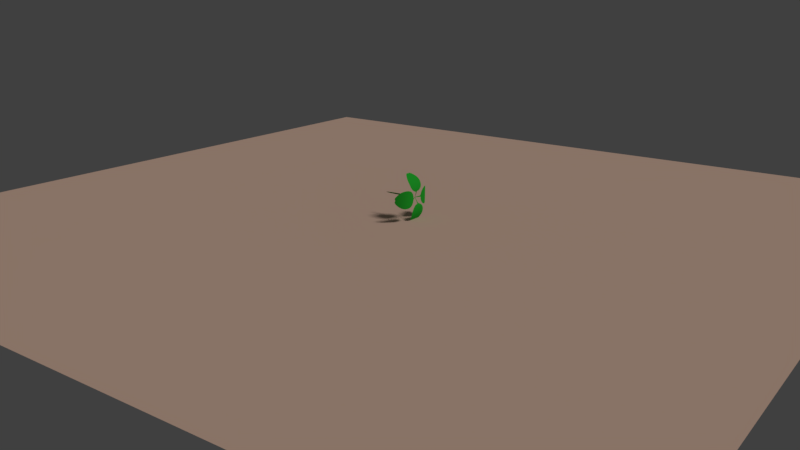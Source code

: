 # Source: 005_020.blend  (saved by Blender 2.79.0; exported with 4.5.12 LTS)
import bpy
from mathutils import Matrix  # noqa: F401  (used for matrix-valued properties, if any)

bpy.ops.wm.read_factory_settings(use_empty=True)
scene = bpy.context.scene
scene.name = 'Scene'

# ---- collections
col_collection_1 = bpy.data.collections.new('Collection 1'); scene.collection.children.link(col_collection_1)

# ---- materials (node trees are filled in below, after node groups)
mat_005 = bpy.data.materials.new('マテリアル.005')
mat_005.alpha_threshold = 0.0
mat_005.diffuse_color = (0.814, 0.559, 0.4331, 1.0)
mat_005.roughness = 0.5
mat_004 = bpy.data.materials.new('マテリアル.004')
mat_004.alpha_threshold = 0.0
mat_004.diffuse_color = (0.02685, 0.2529, 0.02199, 1.0)
mat_004.roughness = 0.5
mat_003 = bpy.data.materials.new('マテリアル.003')
mat_003.alpha_threshold = 0.0
mat_003.diffuse_color = (0.02416, 0.5395, 0.0382, 1.0)
mat_003.roughness = 0.5
mat_x = bpy.data.materials.new('マテリアル')
mat_x.alpha_threshold = 0.0
mat_x.diffuse_color = (0.02439, 0.5382, 0.03763, 1.0)
mat_x.roughness = 0.5
mat_001 = bpy.data.materials.new('マテリアル.001')
mat_001.alpha_threshold = 0.0
mat_001.diffuse_color = (0.02416, 0.5395, 0.0382, 1.0)
mat_001.roughness = 0.5
mat_002 = bpy.data.materials.new('マテリアル.002')
mat_002.alpha_threshold = 0.0
mat_002.diffuse_color = (0.02416, 0.5395, 0.0382, 1.0)
mat_002.roughness = 0.5

# ---- material node trees

# ---- world
world_world = bpy.data.worlds.new('World'); scene.world = world_world
world_world.color = (0.05088, 0.05088, 0.05088)
world_world.use_sun_shadow = False
world_world.sun_shadow_jitter_overblur = 0.0
world_world.cycles.sampling_method = 'MANUAL'

# ---- cameras
cam_camera = bpy.data.cameras.new('Camera')
cam_camera.clip_end = 2000.0
cam_camera.lens = 35.0
cam_camera.sensor_width = 32.0
cam_camera.sensor_height = 18.0
cam_camera.ortho_scale = 7.314
cam_camera.dof.focus_distance = 0.0

# ---- lights
light_lamp = bpy.data.lights.new('Lamp', 'SUN')
light_lamp.transmission_factor = 0.0
light_lamp.cutoff_distance = 30.0
light_lamp.angle = 0.1993
light_lamp.energy = 1.0
light_lamp.shadow_buffer_clip_start = 1.001
light_lamp.shadow_soft_size = 0.1
light_lamp.shadow_cascade_max_distance = 1000.0

# ---- meshes
me_x = bpy.data.meshes.new('平面')
me_x.from_pydata([(-1.0, -1.0, 0.0), (1.0, -1.0, 0.0), (-1.0, 1.0, 0.0), (1.0, 1.0, 0.0)], [], [(0, 1, 3, 2)])
me_x.materials.append(mat_005)
me_x.use_remesh_preserve_volume = False
me_x.use_remesh_preserve_attributes = False
me_x.use_mirror_vertex_groups = False
me_x.update()
me_x_1 = bpy.data.meshes.new('円柱')
me_x_1.from_pydata([(0.0, 1.0, -2.506), (-0.3902, 1.0, 1.109), (0.1951, 0.9808, -2.506), (-0.1952, 0.9808, 1.109), (0.3827, 0.9239, -2.506), (-0.007567, 0.9239, 1.109), (0.5556, 0.8315, -2.506), (0.1653, 0.8315, 1.109), (0.7071, 0.7071, -2.506), (0.3169, 0.7071, 1.109), (0.8315, 0.5556, -2.506), (0.4412, 0.5556, 1.109), (0.9239, 0.3827, -2.506), (0.5336, 0.3827, 1.109), (0.9808, 0.1951, -2.506), (0.5905, 0.1951, 1.109), (1.0, 7.55e-08, -2.506), (0.6098, 7.55e-08, 1.109), (0.9808, -0.1951, -2.506), (0.5905, -0.1951, 1.109), (0.9239, -0.3827, -2.506), (0.5336, -0.3827, 1.109), (0.8315, -0.5556, -2.506), (0.4412, -0.5556, 1.109), (0.7071, -0.7071, -2.506), (0.3169, -0.7071, 1.109), (0.5556, -0.8315, -2.506), (0.1653, -0.8315, 1.109), (0.3827, -0.9239, -2.506), (-0.007567, -0.9239, 1.109), (0.1951, -0.9808, -2.506), (-0.1952, -0.9808, 1.109), (-3.258e-07, -1.0, -2.506), (-0.3903, -1.0, 1.109), (-0.1951, -0.9808, -2.506), (-0.5853, -0.9808, 1.109), (-0.3827, -0.9239, -2.506), (-0.7729, -0.9239, 1.109), (-0.5556, -0.8315, -2.506), (-0.9458, -0.8315, 1.109), (-0.7071, -0.7071, -2.506), (-1.097, -0.7071, 1.109), (-0.8315, -0.5556, -2.506), (-1.222, -0.5556, 1.109), (-0.9239, -0.3827, -2.506), (-1.314, -0.3827, 1.109), (-0.9808, -0.1951, -2.506), (-1.371, -0.1951, 1.109), (-1.0, 9.656e-07, -2.506), (-1.39, 9.656e-07, 1.109), (-0.9808, 0.1951, -2.506), (-1.371, 0.1951, 1.109), (-0.9239, 0.3827, -2.506), (-1.314, 0.3827, 1.109), (-0.8315, 0.5556, -2.506), (-1.222, 0.5556, 1.109), (-0.7071, 0.7071, -2.506), (-1.097, 0.7071, 1.109), (-0.5556, 0.8315, -2.506), (-0.9458, 0.8315, 1.109), (-0.3827, 0.9239, -2.506), (-0.7729, 0.9239, 1.109), (-0.1951, 0.9808, -2.506), (-0.5853, 0.9808, 1.109), (-2.332, 35.26, 0.4294), (-2.328, 35.46, 0.4525), (3.132, 35.17, 0.4285), (3.136, 35.37, 0.4517), (-4.556, 8.499, 1.364), (-4.557, 8.401, 1.395), (4.45, 8.337, 1.363), (4.449, 8.238, 1.394), (12.01, 12.4, 1.394), (14.19, 21.03, 1.261), (12.29, 28.54, 0.9006), (12.29, 28.74, 0.9238), (14.2, 21.15, 1.289), (12.01, 12.38, 1.425), (-11.69, 28.97, 0.9043), (-13.84, 21.54, 1.265), (-11.97, 12.84, 1.398), (-11.97, 12.81, 1.429), (-13.84, 21.66, 1.293), (-11.69, 29.17, 0.9275), (0.9783, 33.78, 0.5332), (-0.1459, 33.8, 0.5334), (-0.1415, 34.0, 0.5565), (0.9827, 33.98, 0.5564), (-0.5764, 8.427, 1.364), (0.5477, 8.407, 1.364), (0.5469, 8.309, 1.394), (-0.5772, 8.329, 1.394), (0.625, 12.58, 1.427), (-0.4992, 12.6, 1.427), (0.7794, 21.4, 1.291), (-0.3448, 21.42, 1.291), (0.9038, 28.95, 0.9255), (-0.2204, 28.97, 0.9257), (0.8994, 28.75, 0.9024), (-0.2248, 28.77, 0.9025), (0.7763, 21.27, 1.263), (-0.3479, 21.29, 1.263), (0.6245, 12.61, 1.396), (-0.4997, 12.63, 1.396), (0.6245, 12.61, 1.396), (0.7763, 21.27, 1.263), (0.8994, 28.75, 0.9024), (0.9783, 33.78, 0.5332), (0.9038, 28.95, 0.9255), (0.7794, 21.4, 1.291), (0.625, 12.58, 1.427), (0.5469, 8.309, 1.394), (0.9827, 33.98, 0.5564), (0.5477, 8.407, 1.364), (-0.7478, -0.535, 1.052), (0.3764, -0.5552, 1.052), (0.3727, -0.8009, 1.077), (-0.7515, -0.7806, 1.077), (1.613, -37.83, 0.4629), (1.607, -38.06, 0.486), (-3.85, -37.69, 0.4629), (-3.856, -37.92, 0.4859), (4.128, -9.144, 1.381), (4.13, -9.053, 1.412), (-4.876, -8.91, 1.381), (-4.874, -8.819, 1.412), (-12.48, -13.32, 1.415), (-14.75, -22.65, 1.286), (-12.93, -30.66, 0.9306), (-12.94, -30.89, 0.9537), (-14.76, -22.8, 1.314), (-12.48, -13.31, 1.446), (11.04, -31.29, 0.931), (13.28, -23.38, 1.287), (11.49, -13.94, 1.415), (11.49, -13.93, 1.446), (13.27, -23.53, 1.314), (11.04, -31.52, 0.9541), (-1.681, -36.25, 0.566), (-0.5569, -36.28, 0.566), (-0.563, -36.51, 0.5891), (-1.687, -36.48, 0.5891), (0.1493, -9.04, 1.381), (-0.9747, -9.011, 1.381), (-0.9725, -8.921, 1.412), (0.1515, -8.95, 1.412), (-1.094, -13.61, 1.446), (0.02952, -13.64, 1.446), (-1.342, -23.15, 1.314), (-0.2184, -23.18, 1.314), (-1.55, -31.19, 0.9539), (-0.4265, -31.22, 0.9539), (-1.544, -30.96, 0.9308), (-0.4204, -30.99, 0.9308), (-1.338, -23.0, 1.286), (-0.2144, -23.03, 1.286), (-1.095, -13.62, 1.415), (0.02935, -13.65, 1.415), (-1.095, -13.62, 1.415), (-1.338, -23.0, 1.286), (-1.544, -30.96, 0.9308), (-1.681, -36.25, 0.566), (-1.55, -31.19, 0.9539), (-1.342, -23.15, 1.314), (-1.094, -13.61, 1.446), (-0.9725, -8.921, 1.412), (-1.687, -36.48, 0.5891), (-0.9747, -9.011, 1.381), (0.4092, 0.9185, 1.068), (-0.7147, 0.9477, 1.068), (-0.7082, 1.202, 1.093), (0.4158, 1.173, 1.093), (38.26, 2.564, 0.6901), (38.46, 2.561, 0.7144), (38.21, -2.901, 0.6893), (38.42, -2.903, 0.7136), (8.578, 4.541, 1.447), (8.454, 4.541, 1.477), (8.508, -4.466, 1.446), (8.384, -4.466, 1.475), (13.0, -11.99, 1.504), (22.49, -14.09, 1.427), (30.85, -12.12, 1.117), (31.05, -12.12, 1.141), (22.61, -14.09, 1.455), (12.96, -11.99, 1.534), (31.03, 11.86, 1.121), (22.71, 13.95, 1.431), (13.19, 11.99, 1.507), (13.15, 11.99, 1.538), (22.83, 13.95, 1.46), (31.24, 11.86, 1.145), (36.62, -0.7603, 0.7842), (36.63, 0.364, 0.7843), (36.84, 0.3617, 0.8086), (36.83, -0.7626, 0.8085), (8.547, 0.5607, 1.446), (8.539, -0.5637, 1.446), (8.414, -0.5637, 1.476), (8.423, 0.5607, 1.476), (13.05, -0.6016, 1.536), (13.06, 0.5227, 1.536), (22.71, -0.6741, 1.457), (22.72, 0.4502, 1.457), (31.14, -0.7293, 1.143), (31.15, 0.395, 1.143), (30.94, -0.7269, 1.119), (30.94, 0.3974, 1.119), (22.6, -0.6722, 1.429), (22.6, 0.4521, 1.429), (13.09, -0.6009, 1.505), (13.1, 0.5234, 1.506), (13.09, -0.6009, 1.505), (22.6, -0.6722, 1.429), (30.94, -0.7269, 1.119), (36.62, -0.7603, 0.7842), (31.14, -0.7293, 1.143), (22.71, -0.6741, 1.457), (13.05, -0.6016, 1.536), (8.414, -0.5637, 1.476), (36.83, -0.7626, 0.8085), (8.539, -0.5637, 1.446), (-1.029, 0.6469, 1.08), (-1.037, -0.4774, 1.079), (-1.319, -0.476, 1.102), (-1.31, 0.6483, 1.102), (-33.96, -2.951, 0.1593), (-34.2, -2.951, 0.1806), (-33.96, 2.514, 0.1593), (-34.2, 2.514, 0.1806), (-9.003, -4.722, 1.316), (-8.959, -4.722, 1.348), (-9.003, 4.285, 1.316), (-8.959, 4.285, 1.348), (-13.23, 11.77, 1.313), (-21.6, 13.8, 1.107), (-28.38, 11.77, 0.6845), (-28.62, 11.77, 0.7058), (-21.77, 13.8, 1.133), (-13.26, 11.77, 1.344), (-28.38, -12.21, 0.6845), (-21.6, -14.24, 1.107), (-13.23, -12.21, 1.313), (-13.26, -12.21, 1.344), (-21.77, -14.24, 1.133), (-28.62, -12.21, 0.7058), (-32.73, 0.3822, 0.275), (-32.73, -0.7421, 0.275), (-32.97, -0.7421, 0.2963), (-32.97, 0.3822, 0.2963), (-9.003, -0.7421, 1.316), (-9.003, 0.3822, 1.316), (-8.959, 0.3822, 1.348), (-8.959, -0.7421, 1.348), (-13.26, 0.3822, 1.344), (-13.26, -0.7421, 1.344), (-21.77, 0.3822, 1.133), (-21.77, -0.7421, 1.133), (-28.62, 0.3822, 0.7058), (-28.62, -0.7421, 0.7058), (-28.38, 0.3822, 0.6845), (-28.38, -0.7421, 0.6845), (-21.6, 0.3822, 1.107), (-21.6, -0.7421, 1.107), (-13.23, 0.3822, 1.313), (-13.23, -0.7421, 1.313), (-13.23, 0.3822, 1.313), (-21.6, 0.3822, 1.107), (-28.38, 0.3822, 0.6845), (-32.73, 0.3822, 0.275), (-28.62, 0.3822, 0.7058), (-21.77, 0.3822, 1.133), (-13.26, 0.3822, 1.344), (-8.959, 0.3822, 1.348), (-32.97, 0.3822, 0.2963), (-9.003, 0.3822, 1.316), (0.4405, -0.7421, 1.084), (0.4405, 0.3822, 1.084), (0.6412, 0.3822, 1.11), (0.6412, -0.7421, 1.11)], [], [(0, 1, 3, 2), (2, 3, 5, 4), (4, 5, 7, 6), (6, 7, 9, 8), (8, 9, 11, 10), (10, 11, 13, 12), (12, 13, 15, 14), (14, 15, 17, 16), (16, 17, 19, 18), (18, 19, 21, 20), (20, 21, 23, 22), (22, 23, 25, 24), (24, 25, 27, 26), (26, 27, 29, 28), (28, 29, 31, 30), (30, 31, 33, 32), (32, 33, 35, 34), (34, 35, 37, 36), (36, 37, 39, 38), (38, 39, 41, 40), (40, 41, 43, 42), (42, 43, 45, 44), (44, 45, 47, 46), (46, 47, 49, 48), (48, 49, 51, 50), (50, 51, 53, 52), (52, 53, 55, 54), (54, 55, 57, 56), (56, 57, 59, 58), (58, 59, 61, 60), (3, 1, 63, 61, 59, 57, 55, 53, 51, 49, 47, 45, 43, 41, 39, 37, 35, 33, 31, 29, 27, 25, 23, 21, 19, 17, 15, 13, 11, 9, 7, 5), (60, 61, 63, 62), (62, 63, 1, 0), (0, 2, 4, 6, 8, 10, 12, 14, 16, 18, 20, 22, 24, 26, 28, 30, 32, 34, 36, 38, 40, 42, 44, 46, 48, 50, 52, 54, 56, 58, 60, 62), (107, 112, 67, 66), (72, 77, 71, 70), (88, 91, 69, 68), (78, 83, 65, 64), (103, 88, 68, 80), (97, 86, 65, 83), (91, 93, 81, 69), (93, 95, 82, 81), (95, 97, 83, 82), (85, 99, 78, 64), (99, 101, 79, 78), (101, 103, 80, 79), (68, 69, 81, 80), (80, 81, 82, 79), (79, 82, 83, 78), (66, 67, 75, 74), (74, 75, 76, 73), (73, 76, 77, 72), (73, 72, 102, 100), (105, 104, 103, 101), (74, 73, 100, 98), (106, 105, 101, 99), (66, 74, 98, 107), (84, 106, 99, 85), (76, 75, 96, 94), (109, 108, 97, 95), (77, 76, 94, 92), (110, 109, 95, 93), (71, 77, 92, 90), (111, 110, 93, 91), (75, 67, 112, 96), (108, 87, 86, 97), (72, 70, 89, 102), (104, 113, 88, 103), (70, 71, 90, 89), (111, 91, 117, 116), (64, 65, 86, 85), (85, 86, 87, 84), (115, 116, 117, 114), (88, 113, 115, 114), (113, 111, 116, 115), (91, 88, 114, 117), (161, 166, 121, 120), (126, 131, 125, 124), (142, 145, 123, 122), (132, 137, 119, 118), (157, 142, 122, 134), (151, 140, 119, 137), (145, 147, 135, 123), (147, 149, 136, 135), (149, 151, 137, 136), (139, 153, 132, 118), (153, 155, 133, 132), (155, 157, 134, 133), (122, 123, 135, 134), (134, 135, 136, 133), (133, 136, 137, 132), (120, 121, 129, 128), (128, 129, 130, 127), (127, 130, 131, 126), (127, 126, 156, 154), (159, 158, 157, 155), (128, 127, 154, 152), (160, 159, 155, 153), (120, 128, 152, 161), (138, 160, 153, 139), (130, 129, 150, 148), (163, 162, 151, 149), (131, 130, 148, 146), (164, 163, 149, 147), (125, 131, 146, 144), (165, 164, 147, 145), (129, 121, 166, 150), (162, 141, 140, 151), (126, 124, 143, 156), (158, 167, 142, 157), (124, 125, 144, 143), (165, 145, 171, 170), (118, 119, 140, 139), (139, 140, 141, 138), (169, 170, 171, 168), (142, 167, 169, 168), (167, 165, 170, 169), (145, 142, 168, 171), (215, 220, 175, 174), (180, 185, 179, 178), (196, 199, 177, 176), (186, 191, 173, 172), (211, 196, 176, 188), (205, 194, 173, 191), (199, 201, 189, 177), (201, 203, 190, 189), (203, 205, 191, 190), (193, 207, 186, 172), (207, 209, 187, 186), (209, 211, 188, 187), (176, 177, 189, 188), (188, 189, 190, 187), (187, 190, 191, 186), (174, 175, 183, 182), (182, 183, 184, 181), (181, 184, 185, 180), (181, 180, 210, 208), (213, 212, 211, 209), (182, 181, 208, 206), (214, 213, 209, 207), (174, 182, 206, 215), (192, 214, 207, 193), (184, 183, 204, 202), (217, 216, 205, 203), (185, 184, 202, 200), (218, 217, 203, 201), (179, 185, 200, 198), (219, 218, 201, 199), (183, 175, 220, 204), (216, 195, 194, 205), (180, 178, 197, 210), (212, 221, 196, 211), (178, 179, 198, 197), (219, 199, 225, 224), (172, 173, 194, 193), (193, 194, 195, 192), (223, 224, 225, 222), (196, 221, 223, 222), (221, 219, 224, 223), (199, 196, 222, 225), (269, 274, 229, 228), (234, 239, 233, 232), (250, 253, 231, 230), (240, 245, 227, 226), (265, 250, 230, 242), (259, 248, 227, 245), (253, 255, 243, 231), (255, 257, 244, 243), (257, 259, 245, 244), (247, 261, 240, 226), (261, 263, 241, 240), (263, 265, 242, 241), (230, 231, 243, 242), (242, 243, 244, 241), (241, 244, 245, 240), (228, 229, 237, 236), (236, 237, 238, 235), (235, 238, 239, 234), (235, 234, 264, 262), (267, 266, 265, 263), (236, 235, 262, 260), (268, 267, 263, 261), (228, 236, 260, 269), (246, 268, 261, 247), (238, 237, 258, 256), (271, 270, 259, 257), (239, 238, 256, 254), (272, 271, 257, 255), (233, 239, 254, 252), (273, 272, 255, 253), (237, 229, 274, 258), (270, 249, 248, 259), (234, 232, 251, 264), (266, 275, 250, 265), (232, 233, 252, 251), (273, 253, 279, 278), (226, 227, 248, 247), (247, 248, 249, 246), (277, 278, 279, 276), (250, 275, 277, 276), (275, 273, 278, 277), (253, 250, 276, 279)])
me_x_1.polygons.foreach_set('material_index', [0, 0, 0, 0, 0, 0, 0, 0, 0, 0, 0, 0, 0, 0, 0, 0, 0, 0, 0, 0, 0, 0, 0, 0, 0, 0, 0, 0, 0, 0, 0, 0, 0, 0, 1, 1, 1, 1, 1, 1, 1, 1, 1, 1, 1, 1, 1, 1, 1, 1, 1, 1, 1, 1, 1, 1, 1, 1, 1, 1, 1, 1, 1, 1, 1, 1, 1, 1, 1, 1, 1, 1, 1, 1, 1, 1, 2, 2, 2, 2, 2, 2, 2, 2, 2, 2, 2, 2, 2, 2, 2, 2, 2, 2, 2, 2, 2, 2, 2, 2, 2, 2, 2, 2, 2, 2, 2, 2, 2, 2, 2, 2, 2, 2, 2, 2, 2, 2, 3, 3, 3, 3, 3, 3, 3, 3, 3, 3, 3, 3, 3, 3, 3, 3, 3, 3, 3, 3, 3, 3, 3, 3, 3, 3, 3, 3, 3, 3, 3, 3, 3, 3, 3, 3, 3, 3, 3, 3, 3, 3, 4, 4, 4, 4, 4, 4, 4, 4, 4, 4, 4, 4, 4, 4, 4, 4, 4, 4, 4, 4, 4, 4, 4, 4, 4, 4, 4, 4, 4, 4, 4, 4, 4, 4, 4, 4, 4, 4, 4, 4, 4, 4])
me_x_1.materials.append(mat_004)
me_x_1.materials.append(mat_003)
me_x_1.materials.append(mat_x)
me_x_1.materials.append(mat_001)
me_x_1.materials.append(mat_002)
me_x_1.use_remesh_preserve_volume = False
me_x_1.use_remesh_preserve_attributes = False
me_x_1.use_mirror_vertex_groups = False
me_x_1.update()

# ---- objects
ob_x = bpy.data.objects.new('平面', me_x)
ob_x_1 = bpy.data.objects.new('円柱 植物', me_x_1)
ob_x_2 = bpy.data.objects.new('エンプティ', None)
ob_camera = bpy.data.objects.new('Camera', cam_camera)
ob_lamp = bpy.data.objects.new('Lamp', light_lamp)

# ---- transforms, parenting, visibility, modifiers, constraints
ob_x.location = (0.0, 0.0, -0.07111)
ob_x.scale = (75.48, 75.48, 75.48)
ob_x.lineart.crease_threshold = 0.0
_m = ob_x.modifiers.new('パーティクルシステム1', 'PARTICLE_SYSTEM')
ob_x_1.location = (1.848, 0.008387, 4.056)
ob_x_1.rotation_euler = (3.423e-08, -4.712, 0.0)
ob_x_1.scale = (0.1304, 0.1304, 1.868)
ob_x_1.lineart.crease_threshold = 0.0
_m = ob_x_1.modifiers.new('Subsurf', 'SUBSURF')
_m.uv_smooth = 'PRESERVE_CORNERS'
_m.quality = 2
_m.levels = 2
_m.show_only_control_edges = False
ob_x_2.location = (0.2505, 0.396, -2.045)
ob_x_2.empty_image_offset = (0.0, 0.0)
ob_x_2.lineart.crease_threshold = 0.0
ob_camera.location = (93.87, -126.0, 45.97)
ob_camera.rotation_euler = (1.109, 0.0, 0.8149)
ob_camera.lock_rotations_4d = False
ob_camera.empty_display_type = 'ARROWS'
ob_camera.color = (0.0, 0.0, 0.0, 0.0)
ob_camera.display_type = 'WIRE'
ob_camera.lineart.crease_threshold = 0.0
_c = ob_camera.constraints.new('TRACK_TO'); _c.name = 'AutoTrack'
_c.target = ob_x_2
ob_lamp.location = (32.93, 1.005, 44.74)
ob_lamp.rotation_euler = (0.6503, 0.05522, 1.866)
ob_lamp.lock_rotations_4d = False
ob_lamp.empty_display_type = 'ARROWS'
ob_lamp.color = (0.0, 0.0, 0.0, 0.0)
ob_lamp.lineart.crease_threshold = 0.0

# ---- collection membership
col_collection_1.objects.link(ob_x)
col_collection_1.objects.link(ob_x_1)
col_collection_1.objects.link(ob_x_2)
col_collection_1.objects.link(ob_camera)
col_collection_1.objects.link(ob_lamp)

# ---- scene / render settings (as saved in the file)
scene.camera = ob_camera
scene.frame_start = 1; scene.frame_end = 250; scene.frame_set(1)
scene.render.engine = 'CYCLES'
scene.render.resolution_percentage = 50
scene.render.dither_intensity = 0.0
scene.cycles.use_denoising = False
scene.cycles.samples = 128
scene.cycles.sampling_pattern = 'TABULATED_SOBOL'
scene.cycles.use_adaptive_sampling = False
scene.cycles.use_light_tree = False
scene.cycles.blur_glossy = 0.0
scene.cycles.sample_clamp_indirect = 0.0
scene.view_settings.view_transform = 'Standard'
bpy.context.view_layer.update()
